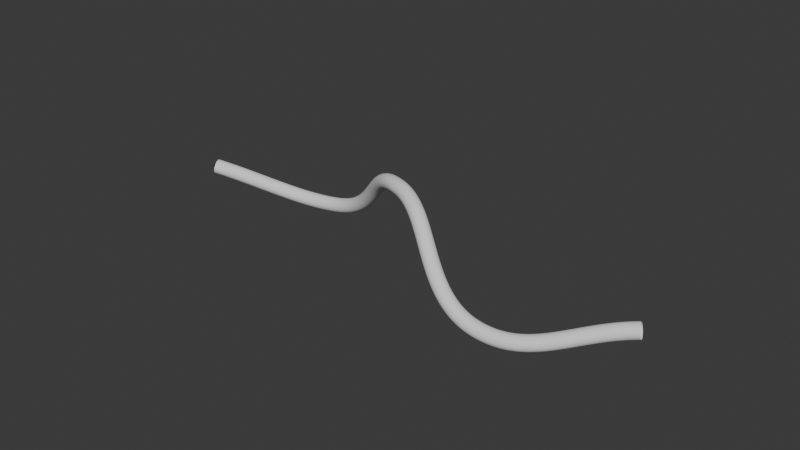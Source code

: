 # Source: 001_cube_move.blend  (saved by Blender 4.0.36; exported with 4.5.12 LTS)
import bpy
from mathutils import Matrix  # noqa: F401  (used for matrix-valued properties, if any)

bpy.ops.wm.read_factory_settings(use_empty=True)
scene = bpy.context.scene
scene.name = 'Scene'

# ---- collections
col_collection = bpy.data.collections.new('Collection'); scene.collection.children.link(col_collection)

# ---- world
world_world = bpy.data.worlds.new('World'); scene.world = world_world
world_world.use_nodes = True; world_world.node_tree.nodes.clear()
_N = world_world.node_tree.nodes; _L = world_world.node_tree.links
n0 = _N.new('ShaderNodeOutputWorld'); n0.name = 'World Output'; n0.location = (300, 300)
n1 = _N.new('ShaderNodeBackground'); n1.name = 'Background'; n1.location = (10, 300)
n1.inputs[0].default_value = (0.05088, 0.05088, 0.05088, 1.0)
_L.new(n1.outputs[0], n0.inputs[0])
n0.is_active_output = True
world_world.color = (0.05088, 0.05088, 0.05088)
world_world.use_sun_shadow = False
world_world.sun_shadow_jitter_overblur = 0.0

# ---- meshes
me_cube_001 = bpy.data.meshes.new('Cube.001')
me_cube_001.from_pydata([(-0.1, -0.1, -0.1), (-0.1, -0.1, 0.1), (-0.1, 0.1, -0.1), (-0.1, 0.1, 0.1), (0.1, -0.1, -0.1), (0.1, -0.1, 0.1), (0.1, 0.1, -0.1), (0.1, 0.1, 0.1)], [], [(0, 1, 3, 2), (2, 3, 7, 6), (6, 7, 5, 4), (4, 5, 1, 0), (2, 6, 4, 0), (7, 3, 1, 5)])
_uv = me_cube_001.uv_layers.new(name='UVMap')
_uv.uv.foreach_set('vector', [0.375, 0.0, 0.625, 0.0, 0.625, 0.25, 0.375, 0.25, 0.375, 0.25, 0.625, 0.25, 0.625, 0.5, 0.375, 0.5, 0.375, 0.5, 0.625, 0.5, 0.625, 0.75, 0.375, 0.75, 0.375, 0.75, 0.625, 0.75, 0.625, 1.0, 0.375, 1.0, 0.125, 0.5, 0.375, 0.5, 0.375, 0.75, 0.125, 0.75, 0.625, 0.5, 0.875, 0.5, 0.875, 0.75, 0.625, 0.75])
me_cube_001.update()
me_cube_002 = bpy.data.meshes.new('Cube.002')
me_cube_002.from_pydata([(-0.1, -0.1, -0.1), (-0.1, -0.1, 0.1), (-0.1, 0.1, -0.1), (-0.1, 0.1, 0.1), (0.1, -0.1, -0.1), (0.1, -0.1, 0.1), (0.1, 0.1, -0.1), (0.1, 0.1, 0.1)], [], [(0, 1, 3, 2), (2, 3, 7, 6), (6, 7, 5, 4), (4, 5, 1, 0), (2, 6, 4, 0), (7, 3, 1, 5)])
_uv = me_cube_002.uv_layers.new(name='UVMap')
_uv.uv.foreach_set('vector', [0.375, 0.0, 0.625, 0.0, 0.625, 0.25, 0.375, 0.25, 0.375, 0.25, 0.625, 0.25, 0.625, 0.5, 0.375, 0.5, 0.375, 0.5, 0.625, 0.5, 0.625, 0.75, 0.375, 0.75, 0.375, 0.75, 0.625, 0.75, 0.625, 1.0, 0.375, 1.0, 0.125, 0.5, 0.375, 0.5, 0.375, 0.75, 0.125, 0.75, 0.625, 0.5, 0.875, 0.5, 0.875, 0.75, 0.625, 0.75])
me_cube_002.update()
me_cube_003 = bpy.data.meshes.new('Cube.003')
me_cube_003.from_pydata([(-0.1, -0.1, -0.1), (-0.1, -0.1, 0.1), (-0.1, 0.1, -0.1), (-0.1, 0.1, 0.1), (0.1, -0.1, -0.1), (0.1, -0.1, 0.1), (0.1, 0.1, -0.1), (0.1, 0.1, 0.1)], [], [(0, 1, 3, 2), (2, 3, 7, 6), (6, 7, 5, 4), (4, 5, 1, 0), (2, 6, 4, 0), (7, 3, 1, 5)])
_uv = me_cube_003.uv_layers.new(name='UVMap')
_uv.uv.foreach_set('vector', [0.375, 0.0, 0.625, 0.0, 0.625, 0.25, 0.375, 0.25, 0.375, 0.25, 0.625, 0.25, 0.625, 0.5, 0.375, 0.5, 0.375, 0.5, 0.625, 0.5, 0.625, 0.75, 0.375, 0.75, 0.375, 0.75, 0.625, 0.75, 0.625, 1.0, 0.375, 1.0, 0.125, 0.5, 0.375, 0.5, 0.375, 0.75, 0.125, 0.75, 0.625, 0.5, 0.875, 0.5, 0.875, 0.75, 0.625, 0.75])
me_cube_003.update()
me_cube_004 = bpy.data.meshes.new('Cube.004')
me_cube_004.from_pydata([(-0.1, -0.1, -0.1), (-0.1, -0.1, 0.1), (-0.1, 0.1, -0.1), (-0.1, 0.1, 0.1), (0.1, -0.1, -0.1), (0.1, -0.1, 0.1), (0.1, 0.1, -0.1), (0.1, 0.1, 0.1)], [], [(0, 1, 3, 2), (2, 3, 7, 6), (6, 7, 5, 4), (4, 5, 1, 0), (2, 6, 4, 0), (7, 3, 1, 5)])
_uv = me_cube_004.uv_layers.new(name='UVMap')
_uv.uv.foreach_set('vector', [0.375, 0.0, 0.625, 0.0, 0.625, 0.25, 0.375, 0.25, 0.375, 0.25, 0.625, 0.25, 0.625, 0.5, 0.375, 0.5, 0.375, 0.5, 0.625, 0.5, 0.625, 0.75, 0.375, 0.75, 0.375, 0.75, 0.625, 0.75, 0.625, 1.0, 0.375, 1.0, 0.125, 0.5, 0.375, 0.5, 0.375, 0.75, 0.125, 0.75, 0.625, 0.5, 0.875, 0.5, 0.875, 0.75, 0.625, 0.75])
me_cube_004.update()
me_cube_005 = bpy.data.meshes.new('Cube.005')
me_cube_005.from_pydata([(-0.1, -0.1, -0.1), (-0.1, -0.1, 0.1), (-0.1, 0.1, -0.1), (-0.1, 0.1, 0.1), (0.1, -0.1, -0.1), (0.1, -0.1, 0.1), (0.1, 0.1, -0.1), (0.1, 0.1, 0.1)], [], [(0, 1, 3, 2), (2, 3, 7, 6), (6, 7, 5, 4), (4, 5, 1, 0), (2, 6, 4, 0), (7, 3, 1, 5)])
_uv = me_cube_005.uv_layers.new(name='UVMap')
_uv.uv.foreach_set('vector', [0.375, 0.0, 0.625, 0.0, 0.625, 0.25, 0.375, 0.25, 0.375, 0.25, 0.625, 0.25, 0.625, 0.5, 0.375, 0.5, 0.375, 0.5, 0.625, 0.5, 0.625, 0.75, 0.375, 0.75, 0.375, 0.75, 0.625, 0.75, 0.625, 1.0, 0.375, 1.0, 0.125, 0.5, 0.375, 0.5, 0.375, 0.75, 0.125, 0.75, 0.625, 0.5, 0.875, 0.5, 0.875, 0.75, 0.625, 0.75])
me_cube_005.update()
me_cube_006 = bpy.data.meshes.new('Cube.006')
me_cube_006.from_pydata([(-0.1, -0.1, -0.1), (-0.1, -0.1, 0.1), (-0.1, 0.1, -0.1), (-0.1, 0.1, 0.1), (0.1, -0.1, -0.1), (0.1, -0.1, 0.1), (0.1, 0.1, -0.1), (0.1, 0.1, 0.1)], [], [(0, 1, 3, 2), (2, 3, 7, 6), (6, 7, 5, 4), (4, 5, 1, 0), (2, 6, 4, 0), (7, 3, 1, 5)])
_uv = me_cube_006.uv_layers.new(name='UVMap')
_uv.uv.foreach_set('vector', [0.375, 0.0, 0.625, 0.0, 0.625, 0.25, 0.375, 0.25, 0.375, 0.25, 0.625, 0.25, 0.625, 0.5, 0.375, 0.5, 0.375, 0.5, 0.625, 0.5, 0.625, 0.75, 0.375, 0.75, 0.375, 0.75, 0.625, 0.75, 0.625, 1.0, 0.375, 1.0, 0.125, 0.5, 0.375, 0.5, 0.375, 0.75, 0.125, 0.75, 0.625, 0.5, 0.875, 0.5, 0.875, 0.75, 0.625, 0.75])
me_cube_006.update()
me_cube_007 = bpy.data.meshes.new('Cube.007')
me_cube_007.from_pydata([(-0.1, -0.1, -0.1), (-0.1, -0.1, 0.1), (-0.1, 0.1, -0.1), (-0.1, 0.1, 0.1), (0.1, -0.1, -0.1), (0.1, -0.1, 0.1), (0.1, 0.1, -0.1), (0.1, 0.1, 0.1)], [], [(0, 1, 3, 2), (2, 3, 7, 6), (6, 7, 5, 4), (4, 5, 1, 0), (2, 6, 4, 0), (7, 3, 1, 5)])
_uv = me_cube_007.uv_layers.new(name='UVMap')
_uv.uv.foreach_set('vector', [0.375, 0.0, 0.625, 0.0, 0.625, 0.25, 0.375, 0.25, 0.375, 0.25, 0.625, 0.25, 0.625, 0.5, 0.375, 0.5, 0.375, 0.5, 0.625, 0.5, 0.625, 0.75, 0.375, 0.75, 0.375, 0.75, 0.625, 0.75, 0.625, 1.0, 0.375, 1.0, 0.125, 0.5, 0.375, 0.5, 0.375, 0.75, 0.125, 0.75, 0.625, 0.5, 0.875, 0.5, 0.875, 0.75, 0.625, 0.75])
me_cube_007.update()
me_cube_008 = bpy.data.meshes.new('Cube.008')
me_cube_008.from_pydata([(-0.1, -0.1, -0.1), (-0.1, -0.1, 0.1), (-0.1, 0.1, -0.1), (-0.1, 0.1, 0.1), (0.1, -0.1, -0.1), (0.1, -0.1, 0.1), (0.1, 0.1, -0.1), (0.1, 0.1, 0.1)], [], [(0, 1, 3, 2), (2, 3, 7, 6), (6, 7, 5, 4), (4, 5, 1, 0), (2, 6, 4, 0), (7, 3, 1, 5)])
_uv = me_cube_008.uv_layers.new(name='UVMap')
_uv.uv.foreach_set('vector', [0.375, 0.0, 0.625, 0.0, 0.625, 0.25, 0.375, 0.25, 0.375, 0.25, 0.625, 0.25, 0.625, 0.5, 0.375, 0.5, 0.375, 0.5, 0.625, 0.5, 0.625, 0.75, 0.375, 0.75, 0.375, 0.75, 0.625, 0.75, 0.625, 1.0, 0.375, 1.0, 0.125, 0.5, 0.375, 0.5, 0.375, 0.75, 0.125, 0.75, 0.625, 0.5, 0.875, 0.5, 0.875, 0.75, 0.625, 0.75])
me_cube_008.update()
me_cube_009 = bpy.data.meshes.new('Cube.009')
me_cube_009.from_pydata([(-0.1, -0.1, -0.1), (-0.1, -0.1, 0.1), (-0.1, 0.1, -0.1), (-0.1, 0.1, 0.1), (0.1, -0.1, -0.1), (0.1, -0.1, 0.1), (0.1, 0.1, -0.1), (0.1, 0.1, 0.1)], [], [(0, 1, 3, 2), (2, 3, 7, 6), (6, 7, 5, 4), (4, 5, 1, 0), (2, 6, 4, 0), (7, 3, 1, 5)])
_uv = me_cube_009.uv_layers.new(name='UVMap')
_uv.uv.foreach_set('vector', [0.375, 0.0, 0.625, 0.0, 0.625, 0.25, 0.375, 0.25, 0.375, 0.25, 0.625, 0.25, 0.625, 0.5, 0.375, 0.5, 0.375, 0.5, 0.625, 0.5, 0.625, 0.75, 0.375, 0.75, 0.375, 0.75, 0.625, 0.75, 0.625, 1.0, 0.375, 1.0, 0.125, 0.5, 0.375, 0.5, 0.375, 0.75, 0.125, 0.75, 0.625, 0.5, 0.875, 0.5, 0.875, 0.75, 0.625, 0.75])
me_cube_009.update()
me_cube_010 = bpy.data.meshes.new('Cube.010')
me_cube_010.from_pydata([(-0.1, -0.1, -0.1), (-0.1, -0.1, 0.1), (-0.1, 0.1, -0.1), (-0.1, 0.1, 0.1), (0.1, -0.1, -0.1), (0.1, -0.1, 0.1), (0.1, 0.1, -0.1), (0.1, 0.1, 0.1)], [], [(0, 1, 3, 2), (2, 3, 7, 6), (6, 7, 5, 4), (4, 5, 1, 0), (2, 6, 4, 0), (7, 3, 1, 5)])
_uv = me_cube_010.uv_layers.new(name='UVMap')
_uv.uv.foreach_set('vector', [0.375, 0.0, 0.625, 0.0, 0.625, 0.25, 0.375, 0.25, 0.375, 0.25, 0.625, 0.25, 0.625, 0.5, 0.375, 0.5, 0.375, 0.5, 0.625, 0.5, 0.625, 0.75, 0.375, 0.75, 0.375, 0.75, 0.625, 0.75, 0.625, 1.0, 0.375, 1.0, 0.125, 0.5, 0.375, 0.5, 0.375, 0.75, 0.125, 0.75, 0.625, 0.5, 0.875, 0.5, 0.875, 0.75, 0.625, 0.75])
me_cube_010.update()
me_cube_011 = bpy.data.meshes.new('Cube.011')
me_cube_011.from_pydata([(-0.1, -0.1, -0.1), (-0.1, -0.1, 0.1), (-0.1, 0.1, -0.1), (-0.1, 0.1, 0.1), (0.1, -0.1, -0.1), (0.1, -0.1, 0.1), (0.1, 0.1, -0.1), (0.1, 0.1, 0.1)], [], [(0, 1, 3, 2), (2, 3, 7, 6), (6, 7, 5, 4), (4, 5, 1, 0), (2, 6, 4, 0), (7, 3, 1, 5)])
_uv = me_cube_011.uv_layers.new(name='UVMap')
_uv.uv.foreach_set('vector', [0.375, 0.0, 0.625, 0.0, 0.625, 0.25, 0.375, 0.25, 0.375, 0.25, 0.625, 0.25, 0.625, 0.5, 0.375, 0.5, 0.375, 0.5, 0.625, 0.5, 0.625, 0.75, 0.375, 0.75, 0.375, 0.75, 0.625, 0.75, 0.625, 1.0, 0.375, 1.0, 0.125, 0.5, 0.375, 0.5, 0.375, 0.75, 0.125, 0.75, 0.625, 0.5, 0.875, 0.5, 0.875, 0.75, 0.625, 0.75])
me_cube_011.update()
me_cube_012 = bpy.data.meshes.new('Cube.012')
me_cube_012.from_pydata([(-0.1, -0.1, -0.1), (-0.1, -0.1, 0.1), (-0.1, 0.1, -0.1), (-0.1, 0.1, 0.1), (0.1, -0.1, -0.1), (0.1, -0.1, 0.1), (0.1, 0.1, -0.1), (0.1, 0.1, 0.1)], [], [(0, 1, 3, 2), (2, 3, 7, 6), (6, 7, 5, 4), (4, 5, 1, 0), (2, 6, 4, 0), (7, 3, 1, 5)])
_uv = me_cube_012.uv_layers.new(name='UVMap')
_uv.uv.foreach_set('vector', [0.375, 0.0, 0.625, 0.0, 0.625, 0.25, 0.375, 0.25, 0.375, 0.25, 0.625, 0.25, 0.625, 0.5, 0.375, 0.5, 0.375, 0.5, 0.625, 0.5, 0.625, 0.75, 0.375, 0.75, 0.375, 0.75, 0.625, 0.75, 0.625, 1.0, 0.375, 1.0, 0.125, 0.5, 0.375, 0.5, 0.375, 0.75, 0.125, 0.75, 0.625, 0.5, 0.875, 0.5, 0.875, 0.75, 0.625, 0.75])
me_cube_012.update()

# ---- curves / text
cu_beziercurve_003 = bpy.data.curves.new('BezierCurve.003', 'CURVE')
cu_beziercurve_003.dimensions = '3D'
_sp = cu_beziercurve_003.splines.new('BEZIER'); _sp.bezier_points.add(4)
_sp.bezier_points.foreach_set('co', [0.0, 0.0, 0.0, 5.0, 2.0, -1.0, 10.0, 0.0, 2.0, 15.0, -2.0, -1.0, 20.0, 0.0, 0.0])
_sp.bezier_points.foreach_set('handle_left', [-1.952, -0.7808, 0.3904, 2.895, 1.95, -1.371, 7.765, 0.8938, 2.0, 12.63, -2.056, -0.5821, 18.05, -0.7808, -0.3904])
_sp.bezier_points.foreach_set('handle_right', [1.952, 0.7808, -0.3904, 7.369, 2.056, -0.5821, 12.23, -0.8938, 2.0, 17.11, -1.95, -1.371, 21.95, 0.7808, 0.3904])
for _p, _l, _r in zip(_sp.bezier_points, ['AUTO', 'AUTO', 'AUTO', 'AUTO', 'AUTO'], ['AUTO', 'AUTO', 'AUTO', 'AUTO', 'AUTO']): _p.handle_left_type = _l; _p.handle_right_type = _r
_sp.order_u = 0
_sp.order_v = 0
_sp.resolution_u = 64
cu_beziercurve_003.use_path = True
cu_beziercurve_003.bevel_mode = 'OBJECT'
cu_beziercurve_003.resolution_u = 64
cu_beziercurve_003.fill_mode = 'FULL'
cu_beziercircle = bpy.data.curves.new('BezierCircle', 'CURVE')
cu_beziercircle.dimensions = '3D'
_sp = cu_beziercircle.splines.new('BEZIER'); _sp.bezier_points.add(3)
_sp.bezier_points.foreach_set('co', [-0.3, 0.0, 0.0, 0.0, 0.3, 0.0, 0.3, 0.0, 0.0, 0.0, -0.3, 0.0])
_sp.bezier_points.foreach_set('handle_left', [-0.3, -0.1656, 0.0, -0.1656, 0.3, 0.0, 0.3, 0.1656, 0.0, 0.1656, -0.3, 0.0])
_sp.bezier_points.foreach_set('handle_right', [-0.3, 0.1656, 0.0, 0.1656, 0.3, 0.0, 0.3, -0.1656, 0.0, -0.1656, -0.3, 0.0])
for _p, _l, _r in zip(_sp.bezier_points, ['AUTO', 'AUTO', 'AUTO', 'AUTO'], ['AUTO', 'AUTO', 'AUTO', 'AUTO']): _p.handle_left_type = _l; _p.handle_right_type = _r
_sp.order_u = 0
_sp.order_v = 0
_sp.use_cyclic_u = True
cu_beziercircle.use_path = True
cu_beziercircle.fill_mode = 'FULL'

# ---- objects
ob_flowpath = bpy.data.objects.new('FlowPath', cu_beziercurve_003)
ob_beziercircle = bpy.data.objects.new('BezierCircle', cu_beziercircle)
ob_cube_00 = bpy.data.objects.new('Cube_00', me_cube_001)
ob_cube_01 = bpy.data.objects.new('Cube_01', me_cube_002)
ob_cube_02 = bpy.data.objects.new('Cube_02', me_cube_003)
ob_cube_03 = bpy.data.objects.new('Cube_03', me_cube_004)
ob_cube_04 = bpy.data.objects.new('Cube_04', me_cube_005)
ob_cube_05 = bpy.data.objects.new('Cube_05', me_cube_006)
ob_cube_06 = bpy.data.objects.new('Cube_06', me_cube_007)
ob_cube_07 = bpy.data.objects.new('Cube_07', me_cube_008)
ob_cube_08 = bpy.data.objects.new('Cube_08', me_cube_009)
ob_cube_09 = bpy.data.objects.new('Cube_09', me_cube_010)
ob_cube_10 = bpy.data.objects.new('Cube_10', me_cube_011)
ob_cube_11 = bpy.data.objects.new('Cube_11', me_cube_012)

# ---- transforms, parenting, visibility, modifiers, constraints
ob_flowpath.location = (0.0, 0.0, 0.0)
ob_beziercircle.location = (0.0, 0.0, 0.0)
ob_beziercircle.hide_viewport = True
ob_beziercircle.hide_render = True
ob_cube_00.location = (0.0, 0.0, 0.0)
ob_cube_01.location = (0.0, 0.0, 0.0)
ob_cube_02.location = (0.0, 0.0, 0.0)
ob_cube_03.location = (0.0, 0.0, 0.0)
ob_cube_04.location = (0.0, 0.0, 0.0)
ob_cube_05.location = (0.0, 0.0, 0.0)
ob_cube_06.location = (0.0, 0.0, 0.0)
ob_cube_07.location = (0.0, 0.0, 0.0)
ob_cube_08.location = (0.0, 0.0, 0.0)
ob_cube_09.location = (0.0, 0.0, 0.0)
ob_cube_10.location = (0.0, 0.0, 0.0)
ob_cube_11.location = (0.0, 0.0, 0.0)
cu_beziercurve_003.bevel_object = ob_beziercircle

# ---- collection membership
col_collection.objects.link(ob_flowpath)
col_collection.objects.link(ob_beziercircle)
col_collection.objects.link(ob_cube_00)
col_collection.objects.link(ob_cube_01)
col_collection.objects.link(ob_cube_02)
col_collection.objects.link(ob_cube_03)
col_collection.objects.link(ob_cube_04)
col_collection.objects.link(ob_cube_05)
col_collection.objects.link(ob_cube_06)
col_collection.objects.link(ob_cube_07)
col_collection.objects.link(ob_cube_08)
col_collection.objects.link(ob_cube_09)
col_collection.objects.link(ob_cube_10)
col_collection.objects.link(ob_cube_11)

# ---- scene / render settings (as saved in the file)
scene.frame_start = 1; scene.frame_end = 100; scene.frame_set(1)
scene.render.engine = 'BLENDER_EEVEE_NEXT'
scene.render.fps = 30
scene.cycles.sampling_pattern = 'TABULATED_SOBOL'
bpy.context.view_layer.update()

# ---- added for rendering (the .blend has no active camera and no usable light): camera, sun
cam_auto = bpy.data.cameras.new('AutoCamera')
cam_auto.lens = 50.0
cam_auto.sensor_width = 36.0
cam_auto.clip_end = 1000.0
ob_auto_camera = bpy.data.objects.new('AutoCamera', cam_auto)
scene.collection.objects.link(ob_auto_camera)
ob_auto_camera.location = (33.2673, -27.9207, 19.1138)
ob_auto_camera.rotation_euler = (1.09748, -7.21219e-08, 0.694738)
scene.camera = ob_auto_camera
light_auto_sun = bpy.data.lights.new('AutoSun', 'SUN')
light_auto_sun.energy = 3.0
light_auto_sun.angle = 0.0523599
ob_auto_sun = bpy.data.objects.new('AutoSun', light_auto_sun)
scene.collection.objects.link(ob_auto_sun)
ob_auto_sun.rotation_euler = (0.872665, 0.174533, 0.523599)
bpy.context.view_layer.update()
